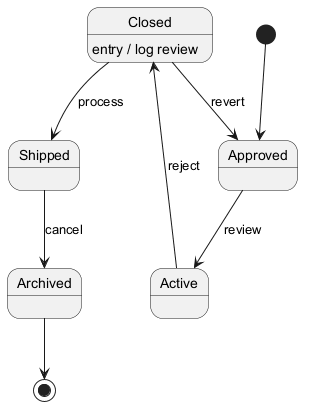

The diagram above was rendered by PlantUML. Its source (embedded in the PNG):
@startuml
skinparam backgroundColor #FFFFFF
skinparam classBackgroundColor #F1F8E9
skinparam classBorderColor #33691E
[*] --> Approved
Approved --> Active : review
Active --> Closed : reject
Closed --> Shipped : process
Closed : entry / log review
Shipped --> Archived : cancel
Closed --> Approved : revert
Archived --> [*]
@enduml